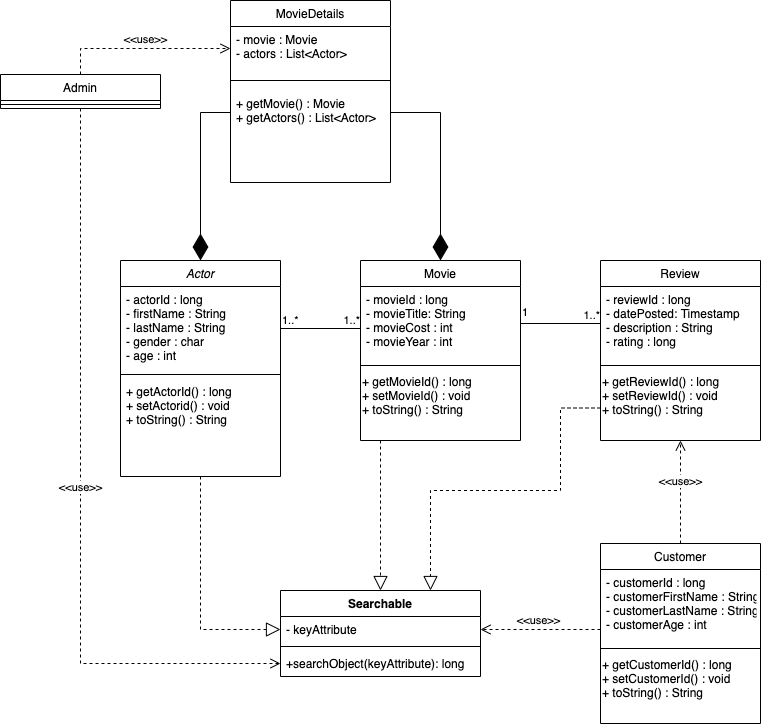

The diagram above was exported from draw.io. Its source (the exported page's mxGraphModel, read from the mxfile embedded in the PNG):
<mxGraphModel dx="2066" dy="1026" grid="1" gridSize="10" guides="1" tooltips="1" connect="1" arrows="1" fold="1" page="1" pageScale="1" pageWidth="827" pageHeight="1169" math="0" shadow="0">
  <root>
    <mxCell id="WIyWlLk6GJQsqaUBKTNV-0" />
    <mxCell id="WIyWlLk6GJQsqaUBKTNV-1" parent="WIyWlLk6GJQsqaUBKTNV-0" />
    <mxCell id="zkfFHV4jXpPFQw0GAbJ--0" value="Actor" style="swimlane;fontStyle=2;align=center;verticalAlign=top;childLayout=stackLayout;horizontal=1;startSize=26;horizontalStack=0;resizeParent=1;resizeLast=0;collapsible=1;marginBottom=0;rounded=0;shadow=0;strokeWidth=1;" parent="WIyWlLk6GJQsqaUBKTNV-1" vertex="1">
      <mxGeometry x="140" y="350" width="160" height="216" as="geometry">
        <mxRectangle x="230" y="140" width="160" height="26" as="alternateBounds" />
      </mxGeometry>
    </mxCell>
    <mxCell id="zkfFHV4jXpPFQw0GAbJ--1" value="- actorId : long&#10;- firstName : String&#10;- lastName : String&#10;- gender : char&#10;- age : int" style="text;align=left;verticalAlign=top;spacingLeft=4;spacingRight=4;overflow=hidden;rotatable=0;points=[[0,0.5],[1,0.5]];portConstraint=eastwest;" parent="zkfFHV4jXpPFQw0GAbJ--0" vertex="1">
      <mxGeometry y="26" width="160" height="84" as="geometry" />
    </mxCell>
    <mxCell id="zkfFHV4jXpPFQw0GAbJ--4" value="" style="line;html=1;strokeWidth=1;align=left;verticalAlign=middle;spacingTop=-1;spacingLeft=3;spacingRight=3;rotatable=0;labelPosition=right;points=[];portConstraint=eastwest;" parent="zkfFHV4jXpPFQw0GAbJ--0" vertex="1">
      <mxGeometry y="110" width="160" height="8" as="geometry" />
    </mxCell>
    <mxCell id="zkfFHV4jXpPFQw0GAbJ--5" value="+ getActorId() : long&#10;+ setActorid() : void&#10;+ toString() : String" style="text;align=left;verticalAlign=top;spacingLeft=4;spacingRight=4;overflow=hidden;rotatable=0;points=[[0,0.5],[1,0.5]];portConstraint=eastwest;" parent="zkfFHV4jXpPFQw0GAbJ--0" vertex="1">
      <mxGeometry y="118" width="160" height="72" as="geometry" />
    </mxCell>
    <mxCell id="zkfFHV4jXpPFQw0GAbJ--6" value="MovieDetails" style="swimlane;fontStyle=0;align=center;verticalAlign=top;childLayout=stackLayout;horizontal=1;startSize=26;horizontalStack=0;resizeParent=1;resizeLast=0;collapsible=1;marginBottom=0;rounded=0;shadow=0;strokeWidth=1;" parent="WIyWlLk6GJQsqaUBKTNV-1" vertex="1">
      <mxGeometry x="250" y="90" width="160" height="182" as="geometry">
        <mxRectangle x="130" y="380" width="160" height="26" as="alternateBounds" />
      </mxGeometry>
    </mxCell>
    <mxCell id="zkfFHV4jXpPFQw0GAbJ--7" value="- movie : Movie&#10;- actors : List&lt;Actor&gt;" style="text;align=left;verticalAlign=top;spacingLeft=4;spacingRight=4;overflow=hidden;rotatable=0;points=[[0,0.5],[1,0.5]];portConstraint=eastwest;" parent="zkfFHV4jXpPFQw0GAbJ--6" vertex="1">
      <mxGeometry y="26" width="160" height="44" as="geometry" />
    </mxCell>
    <mxCell id="zkfFHV4jXpPFQw0GAbJ--9" value="" style="line;html=1;strokeWidth=1;align=left;verticalAlign=middle;spacingTop=-1;spacingLeft=3;spacingRight=3;rotatable=0;labelPosition=right;points=[];portConstraint=eastwest;" parent="zkfFHV4jXpPFQw0GAbJ--6" vertex="1">
      <mxGeometry y="70" width="160" height="20" as="geometry" />
    </mxCell>
    <mxCell id="zkfFHV4jXpPFQw0GAbJ--10" value="+ getMovie() : Movie&#10;+ getActors() : List&lt;Actor&gt;" style="text;align=left;verticalAlign=top;spacingLeft=4;spacingRight=4;overflow=hidden;rotatable=0;points=[[0,0.5],[1,0.5]];portConstraint=eastwest;fontStyle=0" parent="zkfFHV4jXpPFQw0GAbJ--6" vertex="1">
      <mxGeometry y="90" width="160" height="44" as="geometry" />
    </mxCell>
    <mxCell id="zkfFHV4jXpPFQw0GAbJ--13" value="Movie" style="swimlane;fontStyle=0;align=center;verticalAlign=top;childLayout=stackLayout;horizontal=1;startSize=26;horizontalStack=0;resizeParent=1;resizeLast=0;collapsible=1;marginBottom=0;rounded=0;shadow=0;strokeWidth=1;" parent="WIyWlLk6GJQsqaUBKTNV-1" vertex="1">
      <mxGeometry x="380" y="350" width="160" height="180" as="geometry">
        <mxRectangle x="340" y="380" width="170" height="26" as="alternateBounds" />
      </mxGeometry>
    </mxCell>
    <mxCell id="zkfFHV4jXpPFQw0GAbJ--14" value="- movieId : long&#10;- movieTitle: String&#10;- movieCost : int&#10;- movieYear : int" style="text;align=left;verticalAlign=top;spacingLeft=4;spacingRight=4;overflow=hidden;rotatable=0;points=[[0,0.5],[1,0.5]];portConstraint=eastwest;" parent="zkfFHV4jXpPFQw0GAbJ--13" vertex="1">
      <mxGeometry y="26" width="160" height="74" as="geometry" />
    </mxCell>
    <mxCell id="zkfFHV4jXpPFQw0GAbJ--15" value="" style="line;html=1;strokeWidth=1;align=left;verticalAlign=middle;spacingTop=-1;spacingLeft=3;spacingRight=3;rotatable=0;labelPosition=right;points=[];portConstraint=eastwest;" parent="zkfFHV4jXpPFQw0GAbJ--13" vertex="1">
      <mxGeometry y="100" width="160" height="10" as="geometry" />
    </mxCell>
    <mxCell id="meBEx-Qr4B2EnmQYq14M-3" value="+ getMovieId() : long&lt;br&gt;+ setMovieId() : void&lt;br&gt;+ toString() : String" style="text;html=1;strokeColor=none;fillColor=none;align=left;verticalAlign=middle;whiteSpace=wrap;rounded=0;" vertex="1" parent="zkfFHV4jXpPFQw0GAbJ--13">
      <mxGeometry y="110" width="160" height="50" as="geometry" />
    </mxCell>
    <mxCell id="meBEx-Qr4B2EnmQYq14M-5" value="" style="endArrow=diamondThin;endFill=1;endSize=24;html=1;rounded=0;edgeStyle=orthogonalEdgeStyle;exitX=0;exitY=0.5;exitDx=0;exitDy=0;" edge="1" parent="WIyWlLk6GJQsqaUBKTNV-1" source="zkfFHV4jXpPFQw0GAbJ--10" target="zkfFHV4jXpPFQw0GAbJ--0">
      <mxGeometry width="160" relative="1" as="geometry">
        <mxPoint x="450" y="584" as="sourcePoint" />
        <mxPoint x="380" y="418" as="targetPoint" />
      </mxGeometry>
    </mxCell>
    <mxCell id="meBEx-Qr4B2EnmQYq14M-12" value="" style="endArrow=diamondThin;endFill=1;endSize=24;html=1;rounded=0;edgeStyle=orthogonalEdgeStyle;exitX=1;exitY=0.5;exitDx=0;exitDy=0;entryX=0.5;entryY=0;entryDx=0;entryDy=0;" edge="1" parent="WIyWlLk6GJQsqaUBKTNV-1" source="zkfFHV4jXpPFQw0GAbJ--10" target="zkfFHV4jXpPFQw0GAbJ--13">
      <mxGeometry width="160" relative="1" as="geometry">
        <mxPoint x="260" y="212" as="sourcePoint" />
        <mxPoint x="230" y="360" as="targetPoint" />
      </mxGeometry>
    </mxCell>
    <mxCell id="meBEx-Qr4B2EnmQYq14M-13" value="Searchable" style="swimlane;fontStyle=1;align=center;verticalAlign=top;childLayout=stackLayout;horizontal=1;startSize=26;horizontalStack=0;resizeParent=1;resizeParentMax=0;resizeLast=0;collapsible=1;marginBottom=0;" vertex="1" parent="WIyWlLk6GJQsqaUBKTNV-1">
      <mxGeometry x="300" y="680" width="200" height="86" as="geometry" />
    </mxCell>
    <mxCell id="meBEx-Qr4B2EnmQYq14M-14" value="- keyAttribute" style="text;strokeColor=none;fillColor=none;align=left;verticalAlign=top;spacingLeft=4;spacingRight=4;overflow=hidden;rotatable=0;points=[[0,0.5],[1,0.5]];portConstraint=eastwest;" vertex="1" parent="meBEx-Qr4B2EnmQYq14M-13">
      <mxGeometry y="26" width="200" height="26" as="geometry" />
    </mxCell>
    <mxCell id="meBEx-Qr4B2EnmQYq14M-15" value="" style="line;strokeWidth=1;fillColor=none;align=left;verticalAlign=middle;spacingTop=-1;spacingLeft=3;spacingRight=3;rotatable=0;labelPosition=right;points=[];portConstraint=eastwest;" vertex="1" parent="meBEx-Qr4B2EnmQYq14M-13">
      <mxGeometry y="52" width="200" height="8" as="geometry" />
    </mxCell>
    <mxCell id="meBEx-Qr4B2EnmQYq14M-16" value="+searchObject(keyAttribute): long" style="text;strokeColor=none;fillColor=none;align=left;verticalAlign=top;spacingLeft=4;spacingRight=4;overflow=hidden;rotatable=0;points=[[0,0.5],[1,0.5]];portConstraint=eastwest;" vertex="1" parent="meBEx-Qr4B2EnmQYq14M-13">
      <mxGeometry y="60" width="200" height="26" as="geometry" />
    </mxCell>
    <mxCell id="meBEx-Qr4B2EnmQYq14M-17" value="" style="endArrow=none;html=1;edgeStyle=orthogonalEdgeStyle;rounded=0;exitX=1;exitY=0.5;exitDx=0;exitDy=0;" edge="1" parent="WIyWlLk6GJQsqaUBKTNV-1" source="zkfFHV4jXpPFQw0GAbJ--1">
      <mxGeometry relative="1" as="geometry">
        <mxPoint x="840" y="500" as="sourcePoint" />
        <mxPoint x="380" y="418" as="targetPoint" />
      </mxGeometry>
    </mxCell>
    <mxCell id="meBEx-Qr4B2EnmQYq14M-18" value="1..*" style="edgeLabel;resizable=0;html=1;align=left;verticalAlign=bottom;" connectable="0" vertex="1" parent="meBEx-Qr4B2EnmQYq14M-17">
      <mxGeometry x="-1" relative="1" as="geometry" />
    </mxCell>
    <mxCell id="meBEx-Qr4B2EnmQYq14M-19" value="1..*" style="edgeLabel;resizable=0;html=1;align=right;verticalAlign=bottom;" connectable="0" vertex="1" parent="meBEx-Qr4B2EnmQYq14M-17">
      <mxGeometry x="1" relative="1" as="geometry" />
    </mxCell>
    <mxCell id="meBEx-Qr4B2EnmQYq14M-20" value="Review" style="swimlane;fontStyle=0;align=center;verticalAlign=top;childLayout=stackLayout;horizontal=1;startSize=26;horizontalStack=0;resizeParent=1;resizeLast=0;collapsible=1;marginBottom=0;rounded=0;shadow=0;strokeWidth=1;" vertex="1" parent="WIyWlLk6GJQsqaUBKTNV-1">
      <mxGeometry x="620" y="350" width="160" height="180" as="geometry">
        <mxRectangle x="340" y="380" width="170" height="26" as="alternateBounds" />
      </mxGeometry>
    </mxCell>
    <mxCell id="meBEx-Qr4B2EnmQYq14M-21" value="- reviewId : long&#10;- datePosted: Timestamp&#10;- description : String&#10;- rating : long" style="text;align=left;verticalAlign=top;spacingLeft=4;spacingRight=4;overflow=hidden;rotatable=0;points=[[0,0.5],[1,0.5]];portConstraint=eastwest;" vertex="1" parent="meBEx-Qr4B2EnmQYq14M-20">
      <mxGeometry y="26" width="160" height="74" as="geometry" />
    </mxCell>
    <mxCell id="meBEx-Qr4B2EnmQYq14M-22" value="" style="line;html=1;strokeWidth=1;align=left;verticalAlign=middle;spacingTop=-1;spacingLeft=3;spacingRight=3;rotatable=0;labelPosition=right;points=[];portConstraint=eastwest;" vertex="1" parent="meBEx-Qr4B2EnmQYq14M-20">
      <mxGeometry y="100" width="160" height="10" as="geometry" />
    </mxCell>
    <mxCell id="meBEx-Qr4B2EnmQYq14M-23" value="+ getReviewId() : long&lt;br&gt;+ setReviewId() : void&lt;br&gt;+ toString() : String" style="text;html=1;strokeColor=none;fillColor=none;align=left;verticalAlign=middle;whiteSpace=wrap;rounded=0;" vertex="1" parent="meBEx-Qr4B2EnmQYq14M-20">
      <mxGeometry y="110" width="160" height="50" as="geometry" />
    </mxCell>
    <mxCell id="meBEx-Qr4B2EnmQYq14M-25" value="" style="endArrow=none;html=1;edgeStyle=orthogonalEdgeStyle;rounded=0;exitX=1;exitY=0.5;exitDx=0;exitDy=0;entryX=0;entryY=0.5;entryDx=0;entryDy=0;" edge="1" parent="WIyWlLk6GJQsqaUBKTNV-1" source="zkfFHV4jXpPFQw0GAbJ--14" target="meBEx-Qr4B2EnmQYq14M-21">
      <mxGeometry relative="1" as="geometry">
        <mxPoint x="310" y="428" as="sourcePoint" />
        <mxPoint x="390" y="428" as="targetPoint" />
      </mxGeometry>
    </mxCell>
    <mxCell id="meBEx-Qr4B2EnmQYq14M-26" value="1" style="edgeLabel;resizable=0;html=1;align=left;verticalAlign=bottom;" connectable="0" vertex="1" parent="meBEx-Qr4B2EnmQYq14M-25">
      <mxGeometry x="-1" relative="1" as="geometry">
        <mxPoint y="-3" as="offset" />
      </mxGeometry>
    </mxCell>
    <mxCell id="meBEx-Qr4B2EnmQYq14M-27" value="1..*" style="edgeLabel;resizable=0;html=1;align=right;verticalAlign=bottom;" connectable="0" vertex="1" parent="meBEx-Qr4B2EnmQYq14M-25">
      <mxGeometry x="1" relative="1" as="geometry" />
    </mxCell>
    <mxCell id="meBEx-Qr4B2EnmQYq14M-31" value="Customer" style="swimlane;fontStyle=0;align=center;verticalAlign=top;childLayout=stackLayout;horizontal=1;startSize=26;horizontalStack=0;resizeParent=1;resizeLast=0;collapsible=1;marginBottom=0;rounded=0;shadow=0;strokeWidth=1;" vertex="1" parent="WIyWlLk6GJQsqaUBKTNV-1">
      <mxGeometry x="620" y="633" width="160" height="180" as="geometry">
        <mxRectangle x="340" y="380" width="170" height="26" as="alternateBounds" />
      </mxGeometry>
    </mxCell>
    <mxCell id="meBEx-Qr4B2EnmQYq14M-32" value="- customerId : long&#10;- customerFirstName : String&#10;- customerLastName : String&#10;- customerAge : int" style="text;align=left;verticalAlign=top;spacingLeft=4;spacingRight=4;overflow=hidden;rotatable=0;points=[[0,0.5],[1,0.5]];portConstraint=eastwest;" vertex="1" parent="meBEx-Qr4B2EnmQYq14M-31">
      <mxGeometry y="26" width="160" height="74" as="geometry" />
    </mxCell>
    <mxCell id="meBEx-Qr4B2EnmQYq14M-33" value="" style="line;html=1;strokeWidth=1;align=left;verticalAlign=middle;spacingTop=-1;spacingLeft=3;spacingRight=3;rotatable=0;labelPosition=right;points=[];portConstraint=eastwest;" vertex="1" parent="meBEx-Qr4B2EnmQYq14M-31">
      <mxGeometry y="100" width="160" height="10" as="geometry" />
    </mxCell>
    <mxCell id="meBEx-Qr4B2EnmQYq14M-34" value="+ getCustomerId() : long&lt;br&gt;+ setCustomerId() : void&lt;br&gt;+ toString() : String" style="text;html=1;strokeColor=none;fillColor=none;align=left;verticalAlign=middle;whiteSpace=wrap;rounded=0;" vertex="1" parent="meBEx-Qr4B2EnmQYq14M-31">
      <mxGeometry y="110" width="160" height="50" as="geometry" />
    </mxCell>
    <mxCell id="meBEx-Qr4B2EnmQYq14M-38" value="&amp;lt;&amp;lt;use&amp;gt;&amp;gt;" style="html=1;verticalAlign=bottom;endArrow=open;dashed=1;endSize=8;rounded=0;edgeStyle=orthogonalEdgeStyle;entryX=0.5;entryY=1;entryDx=0;entryDy=0;" edge="1" parent="WIyWlLk6GJQsqaUBKTNV-1" source="meBEx-Qr4B2EnmQYq14M-31" target="meBEx-Qr4B2EnmQYq14M-20">
      <mxGeometry x="0.0291" relative="1" as="geometry">
        <mxPoint x="790" y="520" as="sourcePoint" />
        <mxPoint x="710" y="520" as="targetPoint" />
        <mxPoint as="offset" />
      </mxGeometry>
    </mxCell>
    <mxCell id="meBEx-Qr4B2EnmQYq14M-42" value="&amp;lt;&amp;lt;use&amp;gt;&amp;gt;" style="html=1;verticalAlign=bottom;endArrow=open;dashed=1;endSize=8;rounded=0;edgeStyle=orthogonalEdgeStyle;entryX=1;entryY=0.5;entryDx=0;entryDy=0;" edge="1" parent="WIyWlLk6GJQsqaUBKTNV-1" target="meBEx-Qr4B2EnmQYq14M-14">
      <mxGeometry x="0.0291" relative="1" as="geometry">
        <mxPoint x="620" y="719" as="sourcePoint" />
        <mxPoint x="710" y="540" as="targetPoint" />
        <mxPoint as="offset" />
      </mxGeometry>
    </mxCell>
    <mxCell id="meBEx-Qr4B2EnmQYq14M-43" value="" style="endArrow=block;dashed=1;endFill=0;endSize=12;html=1;rounded=0;edgeStyle=orthogonalEdgeStyle;entryX=0.5;entryY=0;entryDx=0;entryDy=0;" edge="1" parent="WIyWlLk6GJQsqaUBKTNV-1" target="meBEx-Qr4B2EnmQYq14M-13">
      <mxGeometry width="160" relative="1" as="geometry">
        <mxPoint x="400" y="530" as="sourcePoint" />
        <mxPoint x="474" y="610" as="targetPoint" />
      </mxGeometry>
    </mxCell>
    <mxCell id="meBEx-Qr4B2EnmQYq14M-44" value="" style="endArrow=block;dashed=1;endFill=0;endSize=12;html=1;rounded=0;edgeStyle=orthogonalEdgeStyle;entryX=0;entryY=0.5;entryDx=0;entryDy=0;" edge="1" parent="WIyWlLk6GJQsqaUBKTNV-1" target="meBEx-Qr4B2EnmQYq14M-14">
      <mxGeometry width="160" relative="1" as="geometry">
        <mxPoint x="220" y="566" as="sourcePoint" />
        <mxPoint x="219.5" y="716" as="targetPoint" />
      </mxGeometry>
    </mxCell>
    <mxCell id="meBEx-Qr4B2EnmQYq14M-45" value="" style="endArrow=block;dashed=1;endFill=0;endSize=12;html=1;rounded=0;edgeStyle=orthogonalEdgeStyle;exitX=0;exitY=0.75;exitDx=0;exitDy=0;entryX=0.75;entryY=0;entryDx=0;entryDy=0;" edge="1" parent="WIyWlLk6GJQsqaUBKTNV-1" source="meBEx-Qr4B2EnmQYq14M-23" target="meBEx-Qr4B2EnmQYq14M-13">
      <mxGeometry width="160" relative="1" as="geometry">
        <mxPoint x="470" y="540" as="sourcePoint" />
        <mxPoint x="570" y="650" as="targetPoint" />
        <Array as="points">
          <mxPoint x="580" y="498" />
          <mxPoint x="580" y="580" />
          <mxPoint x="450" y="580" />
        </Array>
      </mxGeometry>
    </mxCell>
    <mxCell id="meBEx-Qr4B2EnmQYq14M-47" value="Admin" style="swimlane;fontStyle=0;align=center;verticalAlign=top;childLayout=stackLayout;horizontal=1;startSize=26;horizontalStack=0;resizeParent=1;resizeParentMax=0;resizeLast=0;collapsible=1;marginBottom=0;" vertex="1" parent="WIyWlLk6GJQsqaUBKTNV-1">
      <mxGeometry x="20" y="164" width="160" height="34" as="geometry" />
    </mxCell>
    <mxCell id="meBEx-Qr4B2EnmQYq14M-49" value="" style="line;strokeWidth=1;fillColor=none;align=left;verticalAlign=middle;spacingTop=-1;spacingLeft=3;spacingRight=3;rotatable=0;labelPosition=right;points=[];portConstraint=eastwest;" vertex="1" parent="meBEx-Qr4B2EnmQYq14M-47">
      <mxGeometry y="26" width="160" height="8" as="geometry" />
    </mxCell>
    <mxCell id="meBEx-Qr4B2EnmQYq14M-52" value="&amp;lt;&amp;lt;use&amp;gt;&amp;gt;" style="html=1;verticalAlign=bottom;endArrow=open;dashed=1;endSize=8;rounded=0;edgeStyle=orthogonalEdgeStyle;entryX=0;entryY=0.5;entryDx=0;entryDy=0;exitX=0.5;exitY=0;exitDx=0;exitDy=0;" edge="1" parent="WIyWlLk6GJQsqaUBKTNV-1" source="meBEx-Qr4B2EnmQYq14M-47" target="zkfFHV4jXpPFQw0GAbJ--7">
      <mxGeometry x="0.0291" relative="1" as="geometry">
        <mxPoint x="500" y="160" as="sourcePoint" />
        <mxPoint x="310" y="138" as="targetPoint" />
        <mxPoint as="offset" />
        <Array as="points">
          <mxPoint x="100" y="138" />
        </Array>
      </mxGeometry>
    </mxCell>
    <mxCell id="meBEx-Qr4B2EnmQYq14M-53" value="&amp;lt;&amp;lt;use&amp;gt;&amp;gt;" style="html=1;verticalAlign=bottom;endArrow=open;dashed=1;endSize=8;rounded=0;edgeStyle=orthogonalEdgeStyle;entryX=0;entryY=0.5;entryDx=0;entryDy=0;exitX=0.5;exitY=1;exitDx=0;exitDy=0;" edge="1" parent="WIyWlLk6GJQsqaUBKTNV-1" source="meBEx-Qr4B2EnmQYq14M-47" target="meBEx-Qr4B2EnmQYq14M-16">
      <mxGeometry x="0.0291" relative="1" as="geometry">
        <mxPoint x="150" y="650" as="sourcePoint" />
        <mxPoint x="30" y="650" as="targetPoint" />
        <mxPoint as="offset" />
      </mxGeometry>
    </mxCell>
  </root>
</mxGraphModel>